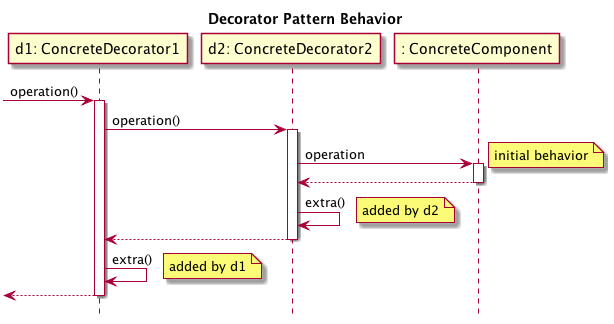

The diagram above was rendered by PlantUML. Its source (embedded in the PNG):
@startuml

hide footbox
title Decorator Pattern Behavior

participant "d1: ConcreteDecorator1" as D1
participant "d2: ConcreteDecorator2" as D2
participant ": ConcreteComponent" as CD

[-> D1: operation()
activate D1
D1 -> D2: operation()
activate D2
D2 -> CD: operation
activate CD
note right: initial behavior
CD --> D2
deactivate CD
D2 -> D2: extra()
note right: added by d2
D2 --> D1
deactivate D2
D1 -> D1: extra()
note right: added by d1
[<-- D1
deactivate D1

@enduml